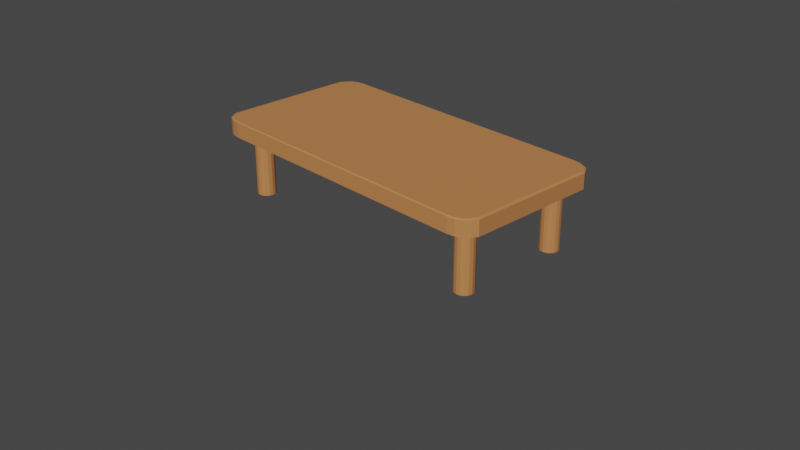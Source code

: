 # Source: Coffee_Table_square_UV.blend  (saved by Blender 2.80.75; exported with 4.5.12 LTS)
import bpy
from mathutils import Matrix  # noqa: F401  (used for matrix-valued properties, if any)

bpy.ops.wm.read_factory_settings(use_empty=True)
scene = bpy.context.scene
scene.name = 'Scene'

# ---- collections
col_collection = bpy.data.collections.new('Collection'); scene.collection.children.link(col_collection)

# ---- materials (node trees are filled in below, after node groups)
mat_medium_wood_001 = bpy.data.materials.new('Medium Wood.001')
mat_medium_wood_001.preview_render_type = 'CUBE'
mat_outline_001 = bpy.data.materials.new('Outline.001')
mat_outline_001.use_backface_culling = True
mat_medium_wood_002 = bpy.data.materials.new('Medium Wood.002')
mat_medium_wood_002.preview_render_type = 'CUBE'
mat_outline_002 = bpy.data.materials.new('Outline.002')
mat_outline_002.use_backface_culling = True

# ---- material node trees
mat_medium_wood_001.use_nodes = True; mat_medium_wood_001.node_tree.nodes.clear()
_N = mat_medium_wood_001.node_tree.nodes; _L = mat_medium_wood_001.node_tree.links
n0 = _N.new('ShaderNodeOutputMaterial'); n0.name = 'Material Output'; n0.location = (421, 343)
n0.target = 'CYCLES'
n1 = _N.new('ShaderNodeBsdfPrincipled'); n1.name = 'Principled BSDF'; n1.location = (104, 337)
n1.distribution = 'GGX'
n1.subsurface_method = 'RANDOM_WALK_SKIN'
n1.inputs[0].default_value = (0.552, 0.2232, 0.07619, 1.0)
n1.inputs[3].default_value = 1.45
n1.inputs[27].default_value = (0.0, 0.0, 0.0, 1.0)
n1.inputs[28].default_value = 1.0
n2 = _N.new('ShaderNodeOutputMaterial'); n2.name = 'Material Output.001'; n2.location = (0, 0)
n2.target = 'EEVEE'
n3 = _N.new('ShaderNodeMixShader'); n3.name = 'Mix Shader'; n3.location = (0, 0)
n3.label = 'Disable Shadow'
n3.hide = True
n4 = _N.new('ShaderNodeLightPath'); n4.name = 'Light Path'; n4.location = (0, 0)
n4.hide = True
n5 = _N.new('ShaderNodeBsdfTransparent'); n5.name = 'Transparent BSDF'; n5.location = (0, 0)
n5.hide = True
_L.new(n1.outputs[0], n0.inputs[0])
_L.new(n1.outputs[0], n3.inputs[1])
_L.new(n3.outputs[0], n2.inputs[0])
_L.new(n4.outputs[1], n3.inputs[0])
_L.new(n5.outputs[0], n3.inputs[2])
n0.is_active_output = True
mat_outline_001.use_nodes = True; mat_outline_001.node_tree.nodes.clear()
_N = mat_outline_001.node_tree.nodes; _L = mat_outline_001.node_tree.links
n0 = _N.new('ShaderNodeOutputMaterial'); n0.name = 'Material Output'; n0.location = (300, 300)
n0.target = 'CYCLES'
n1 = _N.new('ShaderNodeEmission'); n1.name = 'Emission'; n1.location = (10, 300)
n1.inputs[0].default_value = (0.016, 0.01444, 0.03434, 1.0)
n2 = _N.new('ShaderNodeOutputMaterial'); n2.name = 'Material Output.001'; n2.location = (0, 0)
n2.target = 'EEVEE'
n3 = _N.new('ShaderNodeMixShader'); n3.name = 'Mix Shader'; n3.location = (0, 0)
n3.label = 'Disable Shadow'
n3.hide = True
n4 = _N.new('ShaderNodeLightPath'); n4.name = 'Light Path'; n4.location = (0, 0)
n4.hide = True
n5 = _N.new('ShaderNodeBsdfTransparent'); n5.name = 'Transparent BSDF'; n5.location = (0, 0)
n5.hide = True
_L.new(n1.outputs[0], n0.inputs[0])
_L.new(n1.outputs[0], n3.inputs[1])
_L.new(n3.outputs[0], n2.inputs[0])
_L.new(n4.outputs[1], n3.inputs[0])
_L.new(n5.outputs[0], n3.inputs[2])
n0.is_active_output = True
mat_medium_wood_002.use_nodes = True; mat_medium_wood_002.node_tree.nodes.clear()
_N = mat_medium_wood_002.node_tree.nodes; _L = mat_medium_wood_002.node_tree.links
n0 = _N.new('ShaderNodeOutputMaterial'); n0.name = 'Material Output'; n0.location = (421, 343)
n0.target = 'CYCLES'
n1 = _N.new('ShaderNodeBsdfPrincipled'); n1.name = 'Principled BSDF'; n1.location = (104, 337)
n1.distribution = 'GGX'
n1.subsurface_method = 'RANDOM_WALK_SKIN'
n1.inputs[0].default_value = (0.552, 0.2232, 0.07619, 1.0)
n1.inputs[3].default_value = 1.45
n1.inputs[27].default_value = (0.0, 0.0, 0.0, 1.0)
n1.inputs[28].default_value = 1.0
n2 = _N.new('ShaderNodeOutputMaterial'); n2.name = 'Material Output.001'; n2.location = (0, 0)
n2.target = 'EEVEE'
n3 = _N.new('ShaderNodeMixShader'); n3.name = 'Mix Shader'; n3.location = (0, 0)
n3.label = 'Disable Shadow'
n3.hide = True
n4 = _N.new('ShaderNodeLightPath'); n4.name = 'Light Path'; n4.location = (0, 0)
n4.hide = True
n5 = _N.new('ShaderNodeBsdfTransparent'); n5.name = 'Transparent BSDF'; n5.location = (0, 0)
n5.hide = True
_L.new(n1.outputs[0], n0.inputs[0])
_L.new(n1.outputs[0], n3.inputs[1])
_L.new(n3.outputs[0], n2.inputs[0])
_L.new(n4.outputs[1], n3.inputs[0])
_L.new(n5.outputs[0], n3.inputs[2])
n0.is_active_output = True
mat_outline_002.use_nodes = True; mat_outline_002.node_tree.nodes.clear()
_N = mat_outline_002.node_tree.nodes; _L = mat_outline_002.node_tree.links
n0 = _N.new('ShaderNodeOutputMaterial'); n0.name = 'Material Output'; n0.location = (300, 300)
n0.target = 'CYCLES'
n1 = _N.new('ShaderNodeEmission'); n1.name = 'Emission'; n1.location = (10, 300)
n1.inputs[0].default_value = (0.016, 0.01444, 0.03434, 1.0)
n2 = _N.new('ShaderNodeOutputMaterial'); n2.name = 'Material Output.001'; n2.location = (0, 0)
n2.target = 'EEVEE'
n3 = _N.new('ShaderNodeMixShader'); n3.name = 'Mix Shader'; n3.location = (0, 0)
n3.label = 'Disable Shadow'
n3.hide = True
n4 = _N.new('ShaderNodeLightPath'); n4.name = 'Light Path'; n4.location = (0, 0)
n4.hide = True
n5 = _N.new('ShaderNodeBsdfTransparent'); n5.name = 'Transparent BSDF'; n5.location = (0, 0)
n5.hide = True
_L.new(n1.outputs[0], n0.inputs[0])
_L.new(n1.outputs[0], n3.inputs[1])
_L.new(n3.outputs[0], n2.inputs[0])
_L.new(n4.outputs[1], n3.inputs[0])
_L.new(n5.outputs[0], n3.inputs[2])
n0.is_active_output = True

# ---- world
world_world = bpy.data.worlds.new('World'); scene.world = world_world
world_world.use_nodes = True; world_world.node_tree.nodes.clear()
_N = world_world.node_tree.nodes; _L = world_world.node_tree.links
n0 = _N.new('ShaderNodeOutputWorld'); n0.name = 'World Output'; n0.location = (300, 300)
n1 = _N.new('ShaderNodeBackground'); n1.name = 'Background'; n1.location = (10, 300)
n1.inputs[0].default_value = (0.05088, 0.05088, 0.05088, 1.0)
_L.new(n1.outputs[0], n0.inputs[0])
n0.is_active_output = True
world_world.color = (0.05088, 0.05088, 0.05088)
world_world.use_sun_shadow = False
world_world.sun_shadow_jitter_overblur = 0.0

# ---- cameras
cam_camera = bpy.data.cameras.new('Camera')
cam_camera.clip_end = 100.0
cam_camera.ortho_scale = 7.314

# ---- meshes
me_plane_001 = bpy.data.meshes.new('Plane.001')
me_plane_001.from_pydata([(-1.497, 0.8606, 0.6826), (-1.732, 0.7062, 0.6826), (-1.582, 0.8489, 0.6826), (-1.657, 0.8154, 0.6826), (-1.696, 0.7653, 0.6826), (1.732, 0.7062, 0.6826), (1.497, 0.8606, 0.6826), (1.696, 0.7653, 0.6826), (1.657, 0.8154, 0.6826), (1.582, 0.8489, 0.6826), (-1.732, -0.7062, 0.6826), (-1.497, -0.8606, 0.6826), (-1.696, -0.7653, 0.6826), (-1.657, -0.8154, 0.6826), (-1.582, -0.8489, 0.6826), (1.497, -0.8606, 0.6826), (1.732, -0.7062, 0.6826), (1.582, -0.8489, 0.6826), (1.657, -0.8154, 0.6826), (1.696, -0.7653, 0.6826), (1.491, 0.8507, 0.8567), (1.497, 0.8606, 0.8468), (1.702, 0.7052, 0.8567), (1.732, 0.7062, 0.8468), (1.582, 0.8489, 0.8468), (1.563, 0.8408, 0.8567), (1.657, 0.8154, 0.8468), (1.629, 0.811, 0.8567), (1.696, 0.7653, 0.8468), (1.668, 0.7631, 0.8567), (-1.702, 0.7052, 0.8567), (-1.732, 0.7062, 0.8468), (-1.491, 0.8507, 0.8567), (-1.497, 0.8606, 0.8468), (-1.696, 0.7653, 0.8468), (-1.668, 0.7631, 0.8567), (-1.657, 0.8154, 0.8468), (-1.629, 0.811, 0.8567), (-1.582, 0.8489, 0.8468), (-1.563, 0.8408, 0.8567), (1.702, -0.7052, 0.8567), (1.732, -0.7062, 0.8468), (1.491, -0.8507, 0.8567), (1.497, -0.8606, 0.8468), (1.696, -0.7653, 0.8468), (1.668, -0.7631, 0.8567), (1.657, -0.8154, 0.8468), (1.629, -0.811, 0.8567), (1.582, -0.8489, 0.8468), (1.563, -0.8408, 0.8567), (-1.491, -0.8507, 0.8567), (-1.497, -0.8606, 0.8468), (-1.702, -0.7052, 0.8567), (-1.732, -0.7062, 0.8468), (-1.582, -0.8489, 0.8468), (-1.563, -0.8408, 0.8567), (-1.657, -0.8154, 0.8468), (-1.629, -0.811, 0.8567), (-1.696, -0.7653, 0.8468), (-1.668, -0.7631, 0.8567), (-1.334, 0.5971, 0.08197), (-1.334, 0.5971, 0.6867), (-1.342, 0.5584, 0.08197), (-1.342, 0.5584, 0.6867), (-1.364, 0.5256, 0.08197), (-1.364, 0.5256, 0.6867), (-1.396, 0.5037, 0.08197), (-1.396, 0.5037, 0.6867), (-1.435, 0.496, 0.08197), (-1.435, 0.496, 0.6867), (-1.474, 0.5037, 0.08197), (-1.474, 0.5037, 0.6867), (-1.507, 0.5256, 0.08197), (-1.507, 0.5256, 0.6867), (-1.528, 0.5584, 0.08197), (-1.528, 0.5584, 0.6867), (-1.536, 0.5971, 0.08197), (-1.536, 0.5971, 0.6867), (-1.528, 0.6358, 0.08197), (-1.528, 0.6358, 0.6867), (-1.507, 0.6686, 0.08197), (-1.507, 0.6686, 0.6867), (-1.474, 0.6905, 0.08197), (-1.474, 0.6905, 0.6867), (-1.435, 0.6982, 0.08197), (-1.435, 0.6982, 0.6867), (-1.396, 0.6905, 0.08197), (-1.396, 0.6905, 0.6867), (-1.364, 0.6686, 0.08197), (-1.364, 0.6686, 0.6867), (-1.342, 0.6358, 0.08197), (-1.342, 0.6358, 0.6867), (-1.334, -0.5765, 0.08197), (-1.334, -0.5765, 0.6867), (-1.342, -0.6152, 0.08197), (-1.342, -0.6152, 0.6867), (-1.364, -0.648, 0.08197), (-1.364, -0.648, 0.6867), (-1.396, -0.6699, 0.08197), (-1.396, -0.6699, 0.6867), (-1.435, -0.6776, 0.08197), (-1.435, -0.6776, 0.6867), (-1.474, -0.6699, 0.08197), (-1.474, -0.6699, 0.6867), (-1.507, -0.648, 0.08197), (-1.507, -0.648, 0.6867), (-1.528, -0.6152, 0.08197), (-1.528, -0.6152, 0.6867), (-1.536, -0.5765, 0.08197), (-1.536, -0.5765, 0.6867), (-1.528, -0.5378, 0.08197), (-1.528, -0.5378, 0.6867), (-1.507, -0.505, 0.08197), (-1.507, -0.505, 0.6867), (-1.474, -0.4831, 0.08197), (-1.474, -0.4831, 0.6867), (-1.435, -0.4754, 0.08197), (-1.435, -0.4754, 0.6867), (-1.396, -0.4831, 0.08197), (-1.396, -0.4831, 0.6867), (-1.364, -0.505, 0.08197), (-1.364, -0.505, 0.6867), (-1.342, -0.5378, 0.08197), (-1.342, -0.5378, 0.6867), (1.551, -0.5378, 3.546e-06), (1.529, -0.505, 3.546e-06), (1.496, -0.4831, 3.546e-06), (1.458, -0.4754, 3.546e-06), (1.419, -0.4831, 3.546e-06), (1.386, -0.505, 3.546e-06), (1.364, -0.5378, 3.546e-06), (1.357, -0.5765, 3.546e-06), (1.364, -0.6152, 3.546e-06), (1.386, -0.648, 3.546e-06), (1.419, -0.6699, 3.546e-06), (1.458, -0.6776, 3.546e-06), (1.496, -0.6699, 3.546e-06), (1.529, -0.648, 3.546e-06), (1.551, -0.6152, 3.546e-06), (1.559, -0.5765, 3.546e-06), (1.551, 0.6421, 3.546e-06), (1.529, 0.6749, 3.546e-06), (1.496, 0.6968, 3.546e-06), (1.458, 0.7045, 3.546e-06), (1.419, 0.6968, 3.546e-06), (1.386, 0.6749, 3.546e-06), (1.364, 0.6421, 3.546e-06), (1.357, 0.6034, 3.546e-06), (1.364, 0.5647, 3.546e-06), (1.386, 0.5319, 3.546e-06), (1.419, 0.51, 3.546e-06), (1.458, 0.5023, 3.546e-06), (1.496, 0.51, 3.546e-06), (1.529, 0.5319, 3.546e-06), (1.551, 0.5647, 3.546e-06), (1.559, 0.6034, 3.546e-06), (1.551, -0.5378, 0.6867), (1.551, -0.5378, 0.08197), (1.529, -0.505, 0.6867), (1.529, -0.505, 0.08197), (1.496, -0.4831, 0.6867), (1.496, -0.4831, 0.08197), (1.458, -0.4754, 0.6867), (1.458, -0.4754, 0.08197), (1.419, -0.4831, 0.6867), (1.419, -0.4831, 0.08197), (1.386, -0.505, 0.6867), (1.386, -0.505, 0.08197), (1.364, -0.5378, 0.6867), (1.364, -0.5378, 0.08197), (1.357, -0.5765, 0.6867), (1.357, -0.5765, 0.08197), (1.364, -0.6152, 0.6867), (1.364, -0.6152, 0.08197), (1.386, -0.648, 0.6867), (1.386, -0.648, 0.08197), (1.419, -0.6699, 0.6867), (1.419, -0.6699, 0.08197), (1.458, -0.6776, 0.6867), (1.458, -0.6776, 0.08197), (1.496, -0.6699, 0.6867), (1.496, -0.6699, 0.08197), (1.529, -0.648, 0.6867), (1.529, -0.648, 0.08197), (-1.334, 0.5971, 3.546e-06), (-1.342, 0.5584, 3.546e-06), (-1.364, 0.5256, 3.546e-06), (-1.396, 0.5037, 3.546e-06), (-1.435, 0.496, 3.546e-06), (-1.474, 0.5037, 3.546e-06), (-1.507, 0.5256, 3.546e-06), (-1.528, 0.5584, 3.546e-06), (-1.536, 0.5971, 3.546e-06), (-1.528, 0.6358, 3.546e-06), (-1.507, 0.6686, 3.546e-06), (-1.474, 0.6905, 3.546e-06), (-1.435, 0.6982, 3.546e-06), (-1.396, 0.6905, 3.546e-06), (-1.364, 0.6686, 3.546e-06), (-1.342, 0.6358, 3.546e-06), (-1.334, -0.5765, 3.546e-06), (-1.342, -0.6152, 3.546e-06), (-1.364, -0.648, 3.546e-06), (-1.396, -0.6699, 3.546e-06), (-1.435, -0.6776, 3.546e-06), (-1.474, -0.6699, 3.546e-06), (-1.507, -0.648, 3.546e-06), (-1.528, -0.6152, 3.546e-06), (-1.536, -0.5765, 3.546e-06), (-1.528, -0.5378, 3.546e-06), (-1.507, -0.505, 3.546e-06), (-1.474, -0.4831, 3.546e-06), (-1.435, -0.4754, 3.546e-06), (-1.396, -0.4831, 3.546e-06), (-1.364, -0.505, 3.546e-06), (-1.342, -0.5378, 3.546e-06), (1.551, -0.6152, 0.6867), (1.551, -0.6152, 0.08197), (1.559, -0.5765, 0.6867), (1.559, -0.5765, 0.08197), (1.551, 0.6421, 0.6867), (1.551, 0.6421, 0.08197), (1.529, 0.6749, 0.6867), (1.529, 0.6749, 0.08197), (1.496, 0.6968, 0.6867), (1.496, 0.6968, 0.08197), (1.458, 0.7045, 0.6867), (1.458, 0.7045, 0.08197), (1.419, 0.6968, 0.6867), (1.419, 0.6968, 0.08197), (1.386, 0.6749, 0.6867), (1.386, 0.6749, 0.08197), (1.364, 0.6421, 0.6867), (1.364, 0.6421, 0.08197), (1.357, 0.6034, 0.6867), (1.357, 0.6034, 0.08197), (1.364, 0.5647, 0.6867), (1.364, 0.5647, 0.08197), (1.386, 0.5319, 0.6867), (1.386, 0.5319, 0.08197), (1.419, 0.51, 0.6867), (1.419, 0.51, 0.08197), (1.458, 0.5023, 0.6867), (1.458, 0.5023, 0.08197), (1.496, 0.51, 0.6867), (1.496, 0.51, 0.08197), (1.529, 0.5319, 0.6867), (1.529, 0.5319, 0.08197), (1.551, 0.5647, 0.6867), (1.551, 0.5647, 0.08197), (1.559, 0.6034, 0.6867), (1.559, 0.6034, 0.08197)], [], [(15, 11, 14, 13, 12, 10, 1, 4, 3, 2, 0, 6, 9, 8, 7, 5, 16, 19, 18, 17), (18, 19, 44, 46), (20, 32, 39, 37, 35, 30, 52, 59, 57, 55, 50, 42, 49, 47, 45, 40, 22, 29, 27, 25), (8, 9, 24, 26), (5, 7, 28, 23), (53, 31, 1, 10), (36, 38, 2, 3), (19, 16, 41, 44), (34, 36, 3, 4), (23, 41, 16, 5), (31, 34, 4, 1), (7, 8, 26, 28), (33, 21, 6, 0), (43, 51, 11, 15), (14, 11, 51, 54), (17, 18, 46, 48), (15, 17, 48, 43), (13, 14, 54, 56), (12, 13, 56, 58), (10, 12, 58, 53), (38, 33, 0, 2), (21, 20, 25, 24), (24, 25, 27, 26), (26, 27, 29, 28), (28, 29, 22, 23), (31, 30, 35, 34), (34, 35, 37, 36), (36, 37, 39, 38), (38, 39, 32, 33), (41, 40, 45, 44), (44, 45, 47, 46), (46, 47, 49, 48), (48, 49, 42, 43), (51, 50, 55, 54), (54, 55, 57, 56), (56, 57, 59, 58), (58, 59, 52, 53), (30, 31, 53, 52), (20, 21, 33, 32), (40, 41, 23, 22), (50, 51, 43, 42), (9, 6, 21, 24), (161, 159, 125, 126), (63, 65, 64, 62), (65, 67, 66, 64), (67, 69, 68, 66), (69, 71, 70, 68), (71, 73, 72, 70), (73, 75, 74, 72), (75, 77, 76, 74), (77, 79, 78, 76), (79, 81, 80, 78), (81, 83, 82, 80), (83, 85, 84, 82), (85, 87, 86, 84), (87, 89, 88, 86), (89, 91, 90, 88), (91, 61, 60, 90), (61, 91, 89, 87, 85, 83, 81, 79, 77, 75, 73, 71, 69, 67, 65, 63), (93, 95, 94, 92), (95, 97, 96, 94), (97, 99, 98, 96), (99, 101, 100, 98), (101, 103, 102, 100), (103, 105, 104, 102), (105, 107, 106, 104), (107, 109, 108, 106), (109, 111, 110, 108), (111, 113, 112, 110), (113, 115, 114, 112), (115, 117, 116, 114), (117, 119, 118, 116), (119, 121, 120, 118), (121, 123, 122, 120), (123, 93, 92, 122), (93, 123, 121, 119, 117, 115, 113, 111, 109, 107, 105, 103, 101, 99, 97, 95), (94, 96, 202, 201), (235, 234, 232, 233), (219, 217, 138, 139), (169, 130, 131, 171), (221, 251, 155, 140), (239, 237, 148, 149), (223, 221, 140, 141), (175, 173, 132, 133), (225, 223, 141, 142), (177, 175, 133, 134), (227, 225, 142, 143), (179, 177, 134, 135), (229, 227, 143, 144), (181, 179, 135, 136), (231, 229, 144, 145), (183, 181, 136, 137), (251, 249, 154, 155), (183, 137, 138, 217), (235, 233, 146, 147), (112, 114, 211, 210), (139, 138, 137, 136, 135, 134, 133, 132, 131, 130, 129, 128, 127, 126, 125, 124), (158, 159, 161, 160), (216, 218, 156, 158, 160, 162, 164, 166, 168, 170, 172, 174, 176, 178, 180, 182), (162, 160, 161, 163), (166, 164, 165, 167), (157, 219, 139, 124), (170, 168, 169, 171), (167, 165, 128, 129), (161, 126, 127, 163), (174, 175, 177, 176), (176, 177, 179, 178), (180, 178, 179, 181), (180, 181, 183, 182), (182, 183, 217, 216), (216, 217, 219, 218), (162, 163, 165, 164), (223, 222, 220, 221), (225, 224, 222, 223), (227, 226, 224, 225), (229, 228, 226, 227), (231, 230, 228, 229), (230, 231, 233, 232), (237, 236, 234, 235), (239, 238, 236, 237), (241, 240, 238, 239), (243, 242, 240, 241), (245, 244, 242, 243), (233, 231, 145, 146), (247, 246, 244, 245), (155, 154, 153, 152, 151, 150, 149, 148, 147, 146, 145, 144, 143, 142, 141, 140), (76, 78, 193, 192), (249, 248, 246, 247), (184, 185, 186, 187, 188, 189, 190, 191, 192, 193, 194, 195, 196, 197, 198, 199), (200, 201, 202, 203, 204, 205, 206, 207, 208, 209, 210, 211, 212, 213, 214, 215), (250, 248, 249, 251), (247, 245, 152, 153), (78, 80, 194, 193), (60, 62, 185, 184), (96, 98, 203, 202), (165, 163, 127, 128), (171, 131, 132, 173), (62, 64, 186, 185), (114, 116, 212, 211), (249, 247, 153, 154), (80, 82, 195, 194), (98, 100, 204, 203), (157, 156, 218, 219), (241, 239, 149, 150), (64, 66, 187, 186), (116, 118, 213, 212), (159, 157, 124, 125), (82, 84, 196, 195), (100, 102, 205, 204), (66, 68, 188, 187), (118, 120, 214, 213), (250, 251, 221, 220), (84, 86, 197, 196), (102, 104, 206, 205), (158, 156, 157, 159), (172, 173, 175, 174), (243, 241, 150, 151), (68, 70, 189, 188), (120, 122, 215, 214), (169, 168, 166, 167), (86, 88, 198, 197), (104, 106, 207, 206), (70, 72, 190, 189), (122, 92, 200, 215), (88, 90, 199, 198), (106, 108, 208, 207), (250, 220, 222, 224, 226, 228, 230, 232, 234, 236, 238, 240, 242, 244, 246, 248), (245, 243, 151, 152), (72, 74, 191, 190), (90, 60, 184, 199), (170, 171, 173, 172), (108, 110, 209, 208), (74, 76, 192, 191), (92, 94, 201, 200), (110, 112, 210, 209), (169, 167, 129, 130), (237, 235, 147, 148), (61, 63, 62, 60)])
me_plane_001.polygons.foreach_set('material_index', [0, 0, 0, 0, 0, 0, 0, 0, 0, 0, 0, 0, 0, 0, 0, 0, 0, 0, 0, 0, 0, 0, 0, 0, 0, 0, 0, 0, 0, 0, 0, 0, 0, 0, 0, 0, 0, 0, 0, 0, 0, 0, 2, 2, 2, 2, 2, 2, 2, 2, 2, 2, 2, 2, 2, 2, 2, 2, 2, 2, 2, 2, 2, 2, 2, 2, 2, 2, 2, 2, 2, 2, 2, 2, 2, 2, 2, 2, 2, 2, 2, 2, 2, 2, 2, 2, 2, 2, 2, 2, 2, 2, 2, 2, 2, 2, 2, 2, 2, 2, 2, 2, 2, 2, 2, 2, 2, 2, 2, 2, 2, 2, 2, 2, 2, 2, 2, 2, 2, 2, 2, 2, 2, 2, 2, 2, 2, 2, 2, 2, 2, 2, 2, 2, 2, 2, 2, 2, 2, 2, 2, 2, 2, 2, 2, 2, 2, 2, 2, 2, 2, 2, 2, 2, 2, 2, 2, 2, 2, 2, 2, 2, 2, 2, 2, 2, 2, 2, 2, 2, 2, 2, 2, 2, 2, 2, 2, 2])
_uv = me_plane_001.uv_layers.new(name='UVMap')
_uv.uv.foreach_set('vector', [0.4206, 0.05751, 0.4206, 0.7888, 0.4177, 0.8096, 0.4095, 0.8278, 0.3973, 0.8375, 0.3829, 0.8461, 0.03791, 0.8461, 0.02347, 0.8375, 0.01124, 0.8278, 0.00306, 0.8096, 0.0001885, 0.7888, 0.0001885, 0.05751, 0.00306, 0.03667, 0.01124, 0.01853, 0.02347, 0.008802, 0.03791, 0.0001886, 0.3829, 0.0001885, 0.3973, 0.008802, 0.4095, 0.01853, 0.4177, 0.03667, 0.9527, 0.4113, 0.9495, 0.3958, 0.9886, 0.3879, 0.9926, 0.4032, 0.421, 0.7801, 0.421, 0.05171, 0.4234, 0.03405, 0.4307, 0.01793, 0.4424, 0.008619, 0.4565, 0.0001886, 0.801, 0.0001885, 0.8151, 0.008619, 0.8268, 0.01793, 0.8341, 0.03405, 0.8365, 0.05171, 0.8365, 0.7801, 0.8341, 0.7978, 0.8268, 0.8139, 0.8151, 0.8232, 0.801, 0.8316, 0.4565, 0.8316, 0.4424, 0.8232, 0.4307, 0.8139, 0.4234, 0.7978, 0.8885, 0.002944, 0.8871, 0.02526, 0.8438, 0.02227, 0.8435, 0.0001885, 0.9408, 0.03743, 0.9439, 0.01779, 0.9875, 0.02592, 0.9833, 0.0428, 0.9833, 0.4543, 0.9849, 0.7839, 0.9463, 0.7903, 0.9408, 0.4489, 0.8427, 0.7339, 0.8438, 0.7116, 0.8879, 0.7101, 0.8885, 0.7333, 0.9495, 0.3958, 0.9463, 0.3788, 0.9849, 0.3723, 0.9886, 0.3879, 0.9886, 0.7994, 0.9926, 0.8147, 0.9527, 0.8228, 0.9495, 0.8073, 0.9833, 0.0428, 0.9849, 0.3723, 0.9463, 0.3788, 0.9408, 0.03743, 0.9849, 0.7839, 0.9886, 0.7994, 0.9495, 0.8073, 0.9463, 0.7903, 0.9439, 0.01779, 0.9473, 0.0001885, 0.9919, 0.009221, 0.9875, 0.02592, 0.8429, 0.6842, 0.8427, 0.04883, 0.8849, 0.04933, 0.8857, 0.6851, 0.8949, 0.6842, 0.8947, 0.04883, 0.9368, 0.04933, 0.9376, 0.6851, 0.9391, 0.02526, 0.9368, 0.04933, 0.8947, 0.04883, 0.8958, 0.02227, 0.9398, 0.7101, 0.9405, 0.7333, 0.8946, 0.7339, 0.8957, 0.7116, 0.9376, 0.6851, 0.9398, 0.7101, 0.8957, 0.7116, 0.8949, 0.6842, 0.9405, 0.002944, 0.9391, 0.02526, 0.8958, 0.02227, 0.8955, 0.0001885, 0.9439, 0.4293, 0.9473, 0.4117, 0.9919, 0.4207, 0.9875, 0.4374, 0.9408, 0.4489, 0.9439, 0.4293, 0.9875, 0.4374, 0.9833, 0.4543, 0.8438, 0.7116, 0.8429, 0.6842, 0.8857, 0.6851, 0.8879, 0.7101, 0.8427, 0.04883, 0.8369, 0.05077, 0.8391, 0.02663, 0.8438, 0.02227, 0.8438, 0.02227, 0.8391, 0.02663, 0.8385, 0.006738, 0.8435, 0.0001885, 0.9919, 0.009221, 0.9998, 0.007439, 0.9955, 0.02388, 0.9875, 0.02592, 0.9875, 0.02592, 0.9955, 0.02388, 0.9913, 0.04184, 0.9833, 0.0428, 0.9849, 0.7839, 0.9922, 0.7848, 0.9959, 0.8013, 0.9886, 0.7994, 0.9886, 0.7994, 0.9959, 0.8013, 0.9998, 0.8163, 0.9926, 0.8147, 0.8427, 0.7339, 0.8379, 0.7272, 0.8391, 0.7071, 0.8438, 0.7116, 0.8438, 0.7116, 0.8391, 0.7071, 0.8369, 0.6822, 0.8429, 0.6842, 0.9849, 0.3723, 0.9922, 0.3733, 0.9959, 0.3898, 0.9886, 0.3879, 0.9886, 0.3879, 0.9959, 0.3898, 0.9998, 0.4048, 0.9926, 0.4032, 0.8946, 0.7339, 0.8898, 0.7272, 0.891, 0.7071, 0.8957, 0.7116, 0.8957, 0.7116, 0.891, 0.7071, 0.8889, 0.6822, 0.8949, 0.6842, 0.8947, 0.04883, 0.8889, 0.05077, 0.8911, 0.02663, 0.8958, 0.02227, 0.8958, 0.02227, 0.8911, 0.02663, 0.8904, 0.006738, 0.8955, 0.0001885, 0.9919, 0.4207, 0.9998, 0.419, 0.9955, 0.4354, 0.9875, 0.4374, 0.9875, 0.4374, 0.9955, 0.4354, 0.9913, 0.4534, 0.9833, 0.4543, 0.9922, 0.7848, 0.9849, 0.7839, 0.9833, 0.4543, 0.9913, 0.4534, 0.8369, 0.05077, 0.8427, 0.04883, 0.8429, 0.6842, 0.8369, 0.6822, 0.9922, 0.3733, 0.9849, 0.3723, 0.9833, 0.0428, 0.9913, 0.04184, 0.8889, 0.05077, 0.8947, 0.04883, 0.8949, 0.6842, 0.8889, 0.6822, 0.8871, 0.02526, 0.8849, 0.04933, 0.8427, 0.04883, 0.8438, 0.02227, 0.8369, 0.8629, 0.8285, 0.8629, 0.8285, 0.8456, 0.8369, 0.8456, 0.7361, 0.9912, 0.7277, 0.9912, 0.7277, 0.8629, 0.7361, 0.8629, 0.7277, 0.9912, 0.7192, 0.9912, 0.7192, 0.8629, 0.7277, 0.8629, 0.7192, 0.9912, 0.7108, 0.9912, 0.7108, 0.8629, 0.7192, 0.8629, 0.8454, 0.9912, 0.8369, 0.9912, 0.8369, 0.8629, 0.8454, 0.8629, 0.8369, 0.9912, 0.8285, 0.9912, 0.8285, 0.8629, 0.8369, 0.8629, 0.8285, 0.9912, 0.8201, 0.9912, 0.8201, 0.8629, 0.8285, 0.8629, 0.8201, 0.9912, 0.8117, 0.9912, 0.8117, 0.8629, 0.8201, 0.8629, 0.8117, 0.9912, 0.8033, 0.9912, 0.8033, 0.8629, 0.8117, 0.8629, 0.8033, 0.9912, 0.7949, 0.9912, 0.7949, 0.8629, 0.8033, 0.8629, 0.7949, 0.9912, 0.7865, 0.9912, 0.7865, 0.8629, 0.7949, 0.8629, 0.7865, 0.9912, 0.7781, 0.9912, 0.7781, 0.8629, 0.7865, 0.8629, 0.7781, 0.9912, 0.7697, 0.9912, 0.7697, 0.8629, 0.7781, 0.8629, 0.7697, 0.9912, 0.7613, 0.9912, 0.7613, 0.8629, 0.7697, 0.8629, 0.7613, 0.9912, 0.7529, 0.9912, 0.7529, 0.8629, 0.7613, 0.8629, 0.7529, 0.9912, 0.7445, 0.9912, 0.7445, 0.8629, 0.7529, 0.8629, 0.02085, 0.9185, 0.02767, 0.896, 0.04257, 0.8779, 0.06329, 0.8668, 0.08667, 0.8645, 0.1091, 0.8713, 0.1273, 0.8862, 0.1384, 0.9069, 0.1407, 0.9303, 0.1339, 0.9528, 0.119, 0.971, 0.09824, 0.982, 0.07486, 0.9843, 0.05238, 0.9775, 0.03422, 0.9626, 0.02315, 0.9419, 0.8117, 0.9912, 0.8033, 0.9912, 0.8033, 0.8629, 0.8117, 0.8629, 0.8033, 0.9912, 0.7949, 0.9912, 0.7949, 0.8629, 0.8033, 0.8629, 0.7949, 0.9912, 0.7865, 0.9912, 0.7865, 0.8629, 0.7949, 0.8629, 0.7865, 0.9912, 0.7781, 0.9912, 0.7781, 0.8629, 0.7865, 0.8629, 0.7781, 0.9912, 0.7697, 0.9912, 0.7697, 0.8629, 0.7781, 0.8629, 0.7697, 0.9912, 0.7613, 0.9912, 0.7613, 0.8629, 0.7697, 0.8629, 0.7613, 0.9912, 0.7529, 0.9912, 0.7529, 0.8629, 0.7613, 0.8629, 0.7529, 0.9912, 0.7445, 0.9912, 0.7445, 0.8629, 0.7529, 0.8629, 0.7445, 0.9912, 0.7361, 0.9912, 0.7361, 0.8629, 0.7445, 0.8629, 0.7361, 0.9912, 0.7277, 0.9912, 0.7277, 0.8629, 0.7361, 0.8629, 0.7277, 0.9912, 0.7192, 0.9912, 0.7192, 0.8629, 0.7277, 0.8629, 0.7192, 0.9912, 0.7108, 0.9912, 0.7108, 0.8629, 0.7192, 0.8629, 0.8454, 0.9912, 0.8369, 0.9912, 0.8369, 0.8629, 0.8454, 0.8629, 0.8369, 0.9912, 0.8285, 0.9912, 0.8285, 0.8629, 0.8369, 0.8629, 0.8285, 0.9912, 0.8201, 0.9912, 0.8201, 0.8629, 0.8285, 0.8629, 0.8201, 0.9912, 0.8117, 0.9912, 0.8117, 0.8629, 0.8201, 0.8629, 0.08668, 0.9843, 0.0633, 0.982, 0.04258, 0.971, 0.02768, 0.9528, 0.02086, 0.9303, 0.02316, 0.9069, 0.03423, 0.8862, 0.05239, 0.8713, 0.07487, 0.8645, 0.09825, 0.8668, 0.119, 0.8779, 0.1339, 0.896, 0.1407, 0.9185, 0.1384, 0.9419, 0.1273, 0.9626, 0.1092, 0.9775, 0.8033, 0.8629, 0.7949, 0.8629, 0.7949, 0.8456, 0.8033, 0.8456, 0.8117, 0.8629, 0.8117, 0.9912, 0.8033, 0.9912, 0.8033, 0.8629, 0.8117, 0.8629, 0.8033, 0.8629, 0.8033, 0.8456, 0.8117, 0.8456, 0.7361, 0.8629, 0.7361, 0.8456, 0.7445, 0.8456, 0.7445, 0.8629, 0.7529, 0.8629, 0.7445, 0.8629, 0.7445, 0.8456, 0.7529, 0.8456, 0.8285, 0.8629, 0.8201, 0.8629, 0.8201, 0.8456, 0.8285, 0.8456, 0.7613, 0.8629, 0.7529, 0.8629, 0.7529, 0.8456, 0.7613, 0.8456, 0.7613, 0.8629, 0.7529, 0.8629, 0.7529, 0.8456, 0.7613, 0.8456, 0.7697, 0.8629, 0.7613, 0.8629, 0.7613, 0.8456, 0.7697, 0.8456, 0.7697, 0.8629, 0.7613, 0.8629, 0.7613, 0.8456, 0.7697, 0.8456, 0.7781, 0.8629, 0.7697, 0.8629, 0.7697, 0.8456, 0.7781, 0.8456, 0.7781, 0.8629, 0.7697, 0.8629, 0.7697, 0.8456, 0.7781, 0.8456, 0.7865, 0.8629, 0.7781, 0.8629, 0.7781, 0.8456, 0.7865, 0.8456, 0.7865, 0.8629, 0.7781, 0.8629, 0.7781, 0.8456, 0.7865, 0.8456, 0.7949, 0.8629, 0.7865, 0.8629, 0.7865, 0.8456, 0.7949, 0.8456, 0.7949, 0.8629, 0.7865, 0.8629, 0.7865, 0.8456, 0.7949, 0.8456, 0.7445, 0.8629, 0.7361, 0.8629, 0.7361, 0.8456, 0.7445, 0.8456, 0.7949, 0.8629, 0.7949, 0.8456, 0.8033, 0.8456, 0.8033, 0.8629, 0.8117, 0.8629, 0.8033, 0.8629, 0.8033, 0.8456, 0.8117, 0.8456, 0.7277, 0.8629, 0.7192, 0.8629, 0.7192, 0.8456, 0.7277, 0.8456, 0.2015, 0.8844, 0.1991, 0.8924, 0.1938, 0.8989, 0.1864, 0.9028, 0.1781, 0.9036, 0.1701, 0.9012, 0.1636, 0.8959, 0.1597, 0.8885, 0.1589, 0.8802, 0.1613, 0.8722, 0.1666, 0.8657, 0.174, 0.8618, 0.1823, 0.8609, 0.1903, 0.8634, 0.1968, 0.8687, 0.2007, 0.8761, 0.8285, 0.9912, 0.8285, 0.8629, 0.8369, 0.8629, 0.837, 0.9912, 0.02768, 0.9528, 0.02086, 0.9303, 0.02316, 0.9069, 0.03423, 0.8862, 0.05239, 0.8713, 0.07487, 0.8645, 0.09825, 0.8668, 0.119, 0.8779, 0.1339, 0.896, 0.1407, 0.9185, 0.1384, 0.9419, 0.1273, 0.9626, 0.1092, 0.9775, 0.08668, 0.9843, 0.0633, 0.982, 0.04258, 0.9709, 0.8454, 0.9912, 0.837, 0.9912, 0.8369, 0.8629, 0.8454, 0.8629, 0.7277, 0.9912, 0.7192, 0.9912, 0.7193, 0.8629, 0.7277, 0.8629, 0.8201, 0.8629, 0.8117, 0.8629, 0.8117, 0.8456, 0.8201, 0.8456, 0.7445, 0.9912, 0.7361, 0.9912, 0.7361, 0.8629, 0.7445, 0.8629, 0.7277, 0.8629, 0.7193, 0.8629, 0.7193, 0.8456, 0.7277, 0.8456, 0.8369, 0.8629, 0.8369, 0.8456, 0.8454, 0.8456, 0.8454, 0.8629, 0.7613, 0.9912, 0.7613, 0.8629, 0.7697, 0.8629, 0.7697, 0.9912, 0.7697, 0.9912, 0.7697, 0.8629, 0.7781, 0.8629, 0.7781, 0.9912, 0.7865, 0.9912, 0.7781, 0.9912, 0.7781, 0.8629, 0.7865, 0.8629, 0.7865, 0.9912, 0.7865, 0.8629, 0.7949, 0.8629, 0.7949, 0.9912, 0.7949, 0.9912, 0.7949, 0.8629, 0.8033, 0.8629, 0.8033, 0.9912, 0.8033, 0.9912, 0.8033, 0.8629, 0.8117, 0.8629, 0.8117, 0.9912, 0.7108, 0.9912, 0.7108, 0.8629, 0.7193, 0.8629, 0.7192, 0.9912, 0.7613, 0.8629, 0.7613, 0.9912, 0.7529, 0.9912, 0.7529, 0.8629, 0.7697, 0.8629, 0.7697, 0.9912, 0.7613, 0.9912, 0.7613, 0.8629, 0.7781, 0.8629, 0.7781, 0.9912, 0.7697, 0.9912, 0.7697, 0.8629, 0.7865, 0.8629, 0.7865, 0.9912, 0.7781, 0.9912, 0.7781, 0.8629, 0.7949, 0.8629, 0.7949, 0.9912, 0.7865, 0.9912, 0.7865, 0.8629, 0.7949, 0.9912, 0.7949, 0.8629, 0.8033, 0.8629, 0.8033, 0.9912, 0.8201, 0.8629, 0.8201, 0.9912, 0.8117, 0.9912, 0.8117, 0.8629, 0.8285, 0.8629, 0.8285, 0.9912, 0.8201, 0.9912, 0.8201, 0.8629, 0.8369, 0.8629, 0.837, 0.9912, 0.8285, 0.9912, 0.8285, 0.8629, 0.8454, 0.8629, 0.8454, 0.9912, 0.837, 0.9912, 0.8369, 0.8629, 0.7192, 0.8629, 0.7192, 0.9912, 0.7108, 0.9912, 0.7108, 0.8629, 0.8033, 0.8629, 0.7949, 0.8629, 0.7949, 0.8456, 0.8033, 0.8456, 0.7277, 0.8629, 0.7277, 0.9912, 0.7192, 0.9912, 0.7192, 0.8629, 0.2016, 0.8801, 0.2008, 0.8885, 0.1968, 0.8959, 0.1903, 0.9012, 0.1823, 0.9036, 0.174, 0.9028, 0.1666, 0.8988, 0.1613, 0.8924, 0.1589, 0.8844, 0.1597, 0.876, 0.1637, 0.8686, 0.1701, 0.8633, 0.1781, 0.8609, 0.1865, 0.8617, 0.1938, 0.8657, 0.1991, 0.8721, 0.8117, 0.8629, 0.8033, 0.8629, 0.8033, 0.8456, 0.8117, 0.8456, 0.7361, 0.8629, 0.7361, 0.9912, 0.7277, 0.9912, 0.7277, 0.8629, 0.1822, 0.8609, 0.1902, 0.8633, 0.1967, 0.8686, 0.2006, 0.876, 0.2014, 0.8844, 0.199, 0.8924, 0.1937, 0.8988, 0.1863, 0.9028, 0.178, 0.9036, 0.17, 0.9012, 0.1635, 0.8959, 0.1596, 0.8885, 0.1587, 0.8801, 0.1612, 0.8721, 0.1665, 0.8657, 0.1739, 0.8617, 0.2014, 0.8842, 0.199, 0.8922, 0.1937, 0.8987, 0.1863, 0.9026, 0.178, 0.9034, 0.17, 0.901, 0.1635, 0.8957, 0.1596, 0.8883, 0.1587, 0.88, 0.1612, 0.872, 0.1665, 0.8655, 0.1739, 0.8616, 0.1822, 0.8608, 0.1902, 0.8632, 0.1967, 0.8685, 0.2006, 0.8759, 0.7445, 0.9912, 0.7361, 0.9912, 0.7361, 0.8629, 0.7445, 0.8629, 0.7277, 0.8629, 0.7192, 0.8629, 0.7193, 0.8456, 0.7277, 0.8456, 0.8033, 0.8629, 0.7949, 0.8629, 0.7949, 0.8456, 0.8033, 0.8456, 0.7445, 0.8629, 0.7361, 0.8629, 0.7361, 0.8456, 0.7445, 0.8456, 0.7949, 0.8629, 0.7865, 0.8629, 0.7865, 0.8456, 0.7949, 0.8456, 0.7193, 0.8629, 0.7108, 0.8629, 0.7108, 0.8456, 0.7193, 0.8456, 0.7445, 0.8629, 0.7445, 0.8456, 0.7529, 0.8456, 0.7529, 0.8629, 0.7361, 0.8629, 0.7277, 0.8629, 0.7277, 0.8456, 0.7361, 0.8456, 0.7192, 0.8629, 0.7108, 0.8629, 0.7108, 0.8456, 0.7192, 0.8456, 0.7361, 0.8629, 0.7277, 0.8629, 0.7277, 0.8456, 0.7361, 0.8456, 0.7949, 0.8629, 0.7865, 0.8629, 0.7865, 0.8456, 0.7949, 0.8456, 0.7865, 0.8629, 0.7781, 0.8629, 0.7781, 0.8456, 0.7865, 0.8456, 0.8201, 0.8629, 0.8201, 0.9912, 0.8117, 0.9912, 0.8117, 0.8629, 0.8369, 0.8629, 0.8285, 0.8629, 0.8285, 0.8456, 0.8369, 0.8456, 0.7277, 0.8629, 0.7192, 0.8629, 0.7192, 0.8456, 0.7277, 0.8456, 0.8454, 0.8629, 0.8369, 0.8629, 0.8369, 0.8456, 0.8454, 0.8456, 0.8285, 0.8629, 0.8201, 0.8629, 0.8201, 0.8456, 0.8285, 0.8456, 0.7865, 0.8629, 0.7781, 0.8629, 0.7781, 0.8456, 0.7865, 0.8456, 0.7781, 0.8629, 0.7697, 0.8629, 0.7697, 0.8456, 0.7781, 0.8456, 0.7192, 0.8629, 0.7108, 0.8629, 0.7108, 0.8456, 0.7192, 0.8456, 0.8369, 0.8629, 0.8285, 0.8629, 0.8285, 0.8456, 0.8369, 0.8456, 0.7445, 0.9912, 0.7445, 0.8629, 0.7529, 0.8629, 0.7529, 0.9912, 0.7781, 0.8629, 0.7697, 0.8629, 0.7697, 0.8456, 0.7781, 0.8456, 0.7697, 0.8629, 0.7613, 0.8629, 0.7613, 0.8456, 0.7697, 0.8456, 0.8285, 0.9912, 0.8201, 0.9912, 0.8201, 0.8629, 0.8285, 0.8629, 0.7529, 0.9912, 0.7529, 0.8629, 0.7613, 0.8629, 0.7613, 0.9912, 0.8454, 0.8629, 0.8369, 0.8629, 0.8369, 0.8456, 0.8454, 0.8456, 0.8454, 0.8629, 0.8369, 0.8629, 0.8369, 0.8456, 0.8454, 0.8456, 0.8285, 0.8629, 0.8201, 0.8629, 0.8201, 0.8456, 0.8285, 0.8456, 0.7361, 0.8629, 0.7361, 0.9912, 0.7277, 0.9912, 0.7277, 0.8629, 0.7697, 0.8629, 0.7613, 0.8629, 0.7613, 0.8456, 0.7697, 0.8456, 0.7613, 0.8629, 0.7529, 0.8629, 0.7529, 0.8456, 0.7613, 0.8456, 0.8369, 0.8629, 0.8285, 0.8629, 0.8285, 0.8456, 0.8369, 0.8456, 0.8201, 0.8629, 0.8117, 0.8629, 0.8117, 0.8456, 0.8201, 0.8456, 0.7613, 0.8629, 0.7529, 0.8629, 0.7529, 0.8456, 0.7613, 0.8456, 0.7529, 0.8629, 0.7445, 0.8629, 0.7445, 0.8456, 0.7529, 0.8456, 0.02086, 0.9303, 0.02316, 0.9069, 0.03423, 0.8862, 0.05239, 0.8713, 0.07487, 0.8645, 0.09825, 0.8668, 0.119, 0.8779, 0.1339, 0.896, 0.1407, 0.9185, 0.1384, 0.9419, 0.1273, 0.9626, 0.1092, 0.9775, 0.08668, 0.9843, 0.0633, 0.982, 0.04258, 0.9709, 0.02768, 0.9528, 0.7192, 0.8629, 0.7108, 0.8629, 0.7108, 0.8456, 0.7193, 0.8456, 0.8285, 0.8629, 0.8201, 0.8629, 0.8201, 0.8456, 0.8285, 0.8456, 0.7529, 0.8629, 0.7445, 0.8629, 0.7445, 0.8456, 0.7529, 0.8456, 0.7445, 0.9912, 0.7445, 0.8629, 0.7529, 0.8629, 0.7529, 0.9912, 0.7445, 0.8629, 0.7361, 0.8629, 0.7361, 0.8456, 0.7445, 0.8456, 0.8201, 0.8629, 0.8117, 0.8629, 0.8117, 0.8456, 0.8201, 0.8456, 0.8117, 0.8629, 0.8033, 0.8629, 0.8033, 0.8456, 0.8117, 0.8456, 0.7361, 0.8629, 0.7277, 0.8629, 0.7277, 0.8456, 0.7361, 0.8456, 0.7361, 0.8629, 0.7277, 0.8629, 0.7277, 0.8456, 0.7361, 0.8456, 0.8201, 0.8629, 0.8117, 0.8629, 0.8117, 0.8456, 0.8201, 0.8456, 0.7445, 0.9912, 0.7361, 0.9912, 0.7361, 0.8629, 0.7445, 0.8629])
me_plane_001.materials.append(mat_medium_wood_001)
me_plane_001.materials.append(mat_outline_001)
me_plane_001.materials.append(mat_medium_wood_002)
me_plane_001.materials.append(mat_outline_002)
me_plane_001.use_mirror_x = True
me_plane_001.update()

# ---- objects
ob_camera = bpy.data.objects.new('Camera', cam_camera)
ob_coffee_table_001 = bpy.data.objects.new('Coffee Table.001', me_plane_001)

# ---- transforms, parenting, visibility, modifiers, constraints
ob_camera.location = (7.359, -6.926, 4.958)
ob_camera.rotation_euler = (1.109, 0.0, 0.8149)
ob_camera.lock_rotations_4d = False
ob_camera.empty_display_type = 'ARROWS'
ob_camera.color = (0.0, 0.0, 0.0, 0.0)
ob_camera.display_type = 'WIRE'
ob_camera.lineart.crease_threshold = 0.0
ob_coffee_table_001.location = (0.0, 0.0, 0.0)
ob_coffee_table_001.visible_shadow = False
ob_coffee_table_001.lineart.crease_threshold = 0.0
ob_coffee_table_001.use_mesh_mirror_x = True

# ---- collection membership
col_collection.objects.link(ob_camera)
col_collection.objects.link(ob_coffee_table_001)

# ---- scene / render settings (as saved in the file)
scene.camera = ob_camera
scene.frame_start = 1; scene.frame_end = 250; scene.frame_set(3)
scene.render.engine = 'BLENDER_EEVEE_NEXT'
scene.cycles.use_denoising = False
scene.cycles.samples = 128
scene.cycles.sampling_pattern = 'TABULATED_SOBOL'
scene.cycles.use_adaptive_sampling = False
scene.cycles.use_light_tree = False
scene.view_settings.view_transform = 'Filmic'
bpy.context.view_layer.update()

# ---- added for rendering (the .blend has no usable light): sun
light_auto_sun = bpy.data.lights.new('AutoSun', 'SUN')
light_auto_sun.energy = 3.0
light_auto_sun.angle = 0.0523599
ob_auto_sun = bpy.data.objects.new('AutoSun', light_auto_sun)
scene.collection.objects.link(ob_auto_sun)
ob_auto_sun.rotation_euler = (0.872665, 0.174533, 0.523599)
bpy.context.view_layer.update()
